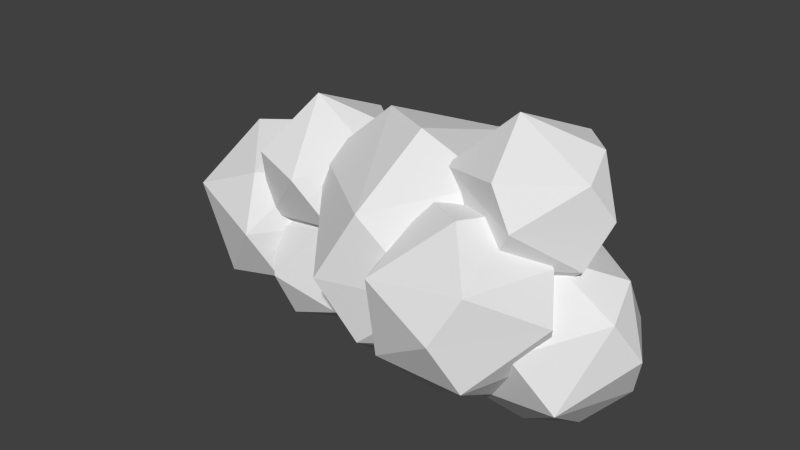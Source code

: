 # Source: Cloud_2.blend  (saved by Blender 2.76.0; exported with 4.5.12 LTS)
import bpy
from mathutils import Matrix  # noqa: F401  (used for matrix-valued properties, if any)

bpy.ops.wm.read_factory_settings(use_empty=True)
scene = bpy.context.scene
scene.name = 'Scene'

# ---- collections
col_collection_1 = bpy.data.collections.new('Collection 1'); scene.collection.children.link(col_collection_1)

# ---- world
world_world = bpy.data.worlds.new('World'); scene.world = world_world
world_world.color = (0.05088, 0.05088, 0.05088)
world_world.use_sun_shadow = False
world_world.sun_shadow_jitter_overblur = 0.0
world_world.cycles.sampling_method = 'MANUAL'
world_world.cycles.sample_map_resolution = 256

# ---- meshes
me_icosphere_043 = bpy.data.meshes.new('Icosphere.043')
me_icosphere_043.from_pydata([(-0.8017, -0.1339, -0.4955), (-1.639, 1.929, -0.9045), (-1.551, -0.2569, 0.6463), (-2.309, 1.923, 0.4362), (-0.4583, 0.8945, 0.8367), (-1.785, 0.7275, 1.339), (-1.326, 0.7275, -1.398), (-2.653, 0.8945, -0.896), (-0.2191, 1.057, -0.3802), (-1.97, -0.3805, -0.2427), (-2.892, 0.7324, 0.3209), (-1.153, 2.133, 0.5594), (3.063, -2.445, -0.9669), (1.245, -2.452, -0.9669), (0.6765, -0.726, -0.9669), (2.143, 0.3483, -0.9669), (3.617, -0.714, -0.9669), (2.302, -1.67, 1.663), (1.996, -1.67, -1.782), (2.875, -1.198, -1.719), (1.562, -0.7711, -1.719), (3.958, -1.198, 0.03348), (2.708, -2.918, 0.03348), (1.137, -2.579, 0.5661), (1.13, 0.204, -0.05938), (0.3401, -1.198, -0.1522), (2.708, 0.5225, 0.03348), (3.052, -2.452, 0.8482), (0.6804, -0.714, 0.8482), (2.155, 0.3483, 0.8482), (3.621, -0.726, 0.8482), (2.736, -0.7711, 1.6), (1.423, -1.198, 1.6), (4.188, -1.33, -1.514), (2.272, -1.204, -1.797), (1.704, 0.5223, -1.797), (3.17, 1.597, -1.797), (4.644, 0.5343, -1.797), (3.43, -1.676, -0.4775), (4.648, -0.4213, 0.0186), (3.329, -0.4213, 0.8338), (3.023, -0.4213, -2.612), (3.902, 0.05053, -2.548), (2.589, 0.4772, -2.548), (4.985, 0.05053, -0.7961), (2.164, -1.33, -0.2635), (1.367, 0.05053, -0.9818), (4.194, 1.452, -0.889), (2.617, 1.771, -0.9818), (1.707, 0.5343, 0.0186), (4.397, 0.4772, 0.3783), (2.45, 0.05053, 0.7703), (3.288, 1.44, 0.2857), (-2.403, -1.197, -1.286), (-3.724, -1.204, -1.592), (-4.789, 0.5223, -1.286), (-3.323, 1.597, -1.286), (-1.848, 0.5343, -1.286), (-3.164, 0.5223, 1.344), (-2.591, 0.05053, -2.038), (-4.538, -0.3761, -1.646), (-3.47, 0.5223, -2.101), (-1.508, 0.05053, -0.2854), (-2.758, -1.67, -0.2854), (-4.329, -1.33, 0.2472), (-4.335, 1.452, -0.3783), (-5.126, 0.05053, -0.4711), (-2.758, 1.771, -0.2854), (-4.785, 0.5343, 0.5293), (-3.311, 1.597, 0.5293), (-1.845, 0.5223, 0.5293), (-2.909, -1.204, 0.8359), (-2.095, -0.3761, 0.889), (-4.043, 0.05053, 1.281), (-1.008, -1.142, 0.2246), (-2.662, -1.032, -0.01885), (-3.153, 0.4578, -0.01885), (-1.888, 1.385, -0.01885), (-1.663, -1.44, 1.12), (-0.6112, -0.3567, 1.548), (-2.149, -0.1431, 2.351), (-1.616, -0.1431, -0.822), (-2.389, 0.4188, -0.6678), (-0.3208, 0.05053, 0.8448), (-2.756, -1.142, 1.305), (-3.444, 0.05053, 0.6845), (-0.5512, 0.8297, 0.231), (-2.365, 1.536, 0.6845), (-3.15, 0.4681, 1.548), (-0.8277, 0.4188, 1.859), (-1.785, 1.25, 1.779), (-0.9112, -1.142, -1.575), (-2.137, -1.032, -2.083), (-1.79, 1.385, -1.818), (-0.5139, -0.3567, -0.2514), (-2.051, 0.2442, 0.5517), (-1.518, 0.2442, -2.621), (-3.057, 0.05053, -2.039), (-0.2235, 0.05053, -0.9547), (-2.267, -1.434, -1.115), (-3.346, 0.05053, -1.115), (-0.4539, 0.8297, -1.568), (-2.267, 1.536, -1.115), (-2.574, -1.026, -0.2514), (-3.053, 0.4681, -0.2514), (-1.779, 1.385, -0.2514), (-1.433, -1.032, 0.01327), (-0.7304, 0.4188, 0.05914), (1.418, 0.4578, 0.735), (2.338, 1.133, 0.4703), (2.695, -1.284, 2.302), (1.816, 1.243, 2.058), (3.961, -0.3567, 2.302), (2.423, -0.1431, 3.105), (2.956, -0.1431, -0.06814), (2.684, -1.284, 0.735), (3.957, -0.367, 0.735), (1.635, -0.3178, 0.4245), (3.478, 1.127, 0.735), (4.251, 0.05053, 1.599), (3.172, -1.434, 1.599), (1.359, -0.7287, 2.052), (1.128, 0.05053, 1.438), (3.172, 1.536, 1.599), (3.744, 0.4188, 2.612), (3.041, 1.133, 2.567), (-1.549, 0.7152, -1.171), (0.167, 2.483, -0.4717), (0.5341, -2.128, 1.387), (-1.544, -0.631, 1.387), (-0.7622, 1.808, 1.387), (0.7412, -0.6142, 2.535), (0.1287, -1.17, -1.968), (0.5164, -2.128, -1.171), (2.594, -0.631, -1.171), (1.548, 0.05053, -2.23), (-1.196, -0.5505, -1.677), (0.3093, 0.7152, -2.319), (1.813, 1.808, -1.171), (3.074, 0.05053, 0.2389), (1.96, -1.924, 0.1081), (-0.2622, -2.373, -0.02276), (-0.9096, 2.025, 0.1081), (-2.023, 0.05053, -0.02277), (1.96, 2.025, 0.1081), (2.6, 0.7152, 1.387), (2.246, -0.5505, 1.893), (-0.4974, 0.05053, 2.446), (1.1, 1.818, 1.819)], [], [(0, 6, 8), (6, 7, 1), (1, 7, 3), (8, 1, 11), (1, 3, 11), (2, 4, 5), (10, 2, 5), (3, 10, 5), (4, 11, 5), (11, 3, 5), (8, 11, 4), (9, 2, 10), (0, 4, 2), (0, 8, 4), (3, 7, 10), (10, 7, 9), (9, 0, 2), (6, 1, 8), (6, 9, 7), (6, 0, 9), (12, 19, 16), (18, 20, 19), (12, 16, 21), (13, 12, 22), (14, 13, 25), (15, 14, 24), (16, 15, 26), (12, 21, 22), (13, 22, 23), (15, 24, 26), (16, 26, 21), (30, 29, 31), (31, 32, 17), (31, 29, 32), (29, 28, 32), (28, 23, 32), (32, 23, 17), (23, 27, 17), (17, 27, 31), (27, 30, 31), (21, 26, 30), (26, 29, 30), (26, 24, 29), (24, 28, 29), (25, 23, 28), (22, 27, 23), (22, 21, 27), (21, 30, 27), (24, 25, 28), (24, 14, 25), (25, 13, 23), (19, 15, 16), (19, 20, 15), (20, 14, 15), (20, 13, 14), (20, 18, 13), (18, 12, 13), (18, 19, 12), (33, 42, 37), (41, 43, 42), (33, 37, 44), (34, 33, 38), (35, 34, 46), (36, 35, 48), (37, 36, 47), (34, 38, 45), (37, 47, 44), (38, 39, 40), (50, 52, 40), (52, 51, 40), (52, 49, 51), (49, 45, 51), (51, 45, 40), (45, 38, 40), (40, 39, 50), (44, 50, 39), (44, 47, 50), (47, 52, 50), (48, 49, 52), (46, 45, 49), (33, 39, 38), (33, 44, 39), (47, 48, 52), (47, 36, 48), (48, 46, 49), (48, 35, 46), (46, 34, 45), (42, 36, 37), (42, 43, 36), (43, 35, 36), (43, 34, 35), (43, 41, 34), (41, 33, 34), (41, 42, 33), (61, 59, 54), (53, 59, 57), (61, 54, 60), (53, 57, 62), (54, 53, 63), (55, 60, 66), (56, 55, 65), (57, 56, 67), (53, 62, 63), (54, 63, 64), (56, 65, 67), (57, 67, 62), (72, 70, 58), (70, 69, 58), (58, 69, 73), (69, 68, 73), (68, 64, 73), (73, 71, 58), (73, 64, 71), (71, 72, 58), (62, 67, 70), (67, 69, 70), (67, 65, 69), (65, 68, 69), (66, 64, 68), (63, 71, 64), (63, 72, 71), (63, 62, 72), (62, 70, 72), (65, 66, 68), (65, 55, 66), (66, 60, 64), (60, 54, 64), (59, 56, 57), (59, 61, 56), (61, 55, 56), (61, 60, 55), (54, 59, 53), (74, 81, 86), (74, 86, 83), (75, 74, 78), (76, 75, 85), (77, 76, 87), (75, 78, 84), (78, 79, 80), (89, 90, 80), (90, 88, 80), (88, 84, 80), (84, 78, 80), (80, 79, 89), (83, 89, 79), (83, 86, 89), (86, 90, 89), (87, 88, 90), (85, 84, 88), (74, 79, 78), (74, 83, 79), (86, 87, 90), (86, 77, 87), (87, 85, 88), (87, 76, 85), (85, 75, 84), (81, 77, 86), (81, 82, 77), (82, 76, 77), (82, 75, 76), (82, 81, 75), (81, 74, 75), (91, 96, 101), (96, 92, 97), (91, 101, 98), (92, 91, 99), (93, 97, 102), (107, 105, 95), (105, 104, 95), (104, 103, 95), (95, 103, 106), (106, 107, 95), (106, 94, 107), (98, 107, 94), (98, 101, 107), (101, 105, 107), (102, 104, 105), (100, 103, 104), (99, 106, 103), (91, 94, 106), (91, 98, 94), (101, 102, 105), (101, 93, 102), (102, 100, 104), (102, 97, 100), (100, 99, 103), (100, 97, 99), (97, 92, 99), (99, 91, 106), (96, 93, 101), (96, 97, 93), (92, 96, 91), (114, 117, 109), (108, 117, 122), (109, 108, 111), (116, 119, 120), (115, 120, 121), (109, 111, 123), (118, 123, 119), (110, 112, 113), (121, 110, 113), (111, 121, 113), (124, 125, 113), (125, 111, 113), (113, 112, 124), (119, 124, 112), (119, 123, 124), (123, 125, 124), (123, 111, 125), (122, 121, 111), (121, 120, 110), (120, 112, 110), (120, 119, 112), (118, 109, 123), (111, 108, 122), (122, 117, 121), (117, 115, 121), (115, 116, 120), (116, 118, 119), (114, 109, 118), (109, 117, 108), (114, 115, 117), (116, 114, 118), (114, 116, 115), (137, 135, 132), (137, 132, 136), (126, 136, 143), (127, 126, 142), (134, 139, 140), (138, 144, 139), (128, 146, 131), (129, 128, 147), (130, 129, 147), (146, 148, 131), (146, 145, 148), (148, 147, 131), (148, 130, 147), (147, 128, 131), (139, 144, 145), (144, 148, 145), (127, 130, 148), (127, 142, 130), (143, 129, 130), (141, 128, 129), (140, 146, 128), (140, 139, 146), (139, 145, 146), (144, 127, 148), (144, 138, 127), (142, 143, 130), (142, 126, 143), (143, 141, 129), (143, 136, 141), (136, 133, 141), (141, 140, 128), (141, 133, 140), (133, 134, 140), (134, 138, 139), (135, 137, 138), (137, 127, 138), (137, 126, 127), (137, 136, 126), (132, 133, 136), (134, 135, 138), (132, 135, 133), (135, 134, 133)])
me_icosphere_043.polygons.foreach_set('use_smooth', [True] * 266)
_k = set([(0, 2), (0, 4), (0, 6), (0, 8), (0, 9), (1, 3), (1, 6), (1, 7), (1, 8), (1, 11), (2, 4), (2, 5), (2, 9), (2, 10), (3, 5), (3, 7), (3, 10), (3, 11), (4, 5), (4, 8), (4, 11), (5, 10), (5, 11), (6, 7), (6, 8), (6, 9), (7, 9), (7, 10), (8, 11), (9, 10), (12, 13), (12, 16), (12, 18), (12, 19), (12, 21), (12, 22), (13, 14), (13, 18), (13, 20), (13, 22), (13, 23), (13, 25), (14, 15), (14, 20), (14, 24), (14, 25), (15, 16), (15, 19), (15, 20), (15, 24), (15, 26), (16, 19), (16, 21), (16, 26), (17, 23), (17, 27), (17, 31), (17, 32), (18, 19), (18, 20), (19, 20), (21, 22), (21, 26), (21, 27), (21, 30), (22, 23), (22, 27), (23, 25), (23, 27), (23, 28), (23, 32), (24, 25), (24, 26), (24, 28), (24, 29), (25, 28), (26, 29), (26, 30), (27, 30), (27, 31), (28, 29), (28, 32), (29, 30), (29, 31), (29, 32), (30, 31), (31, 32), (33, 34), (33, 37), (33, 38), (33, 39), (33, 41), (33, 42), (33, 44), (34, 35), (34, 38), (34, 41), (34, 43), (34, 45), (34, 46), (35, 36), (35, 43), (35, 46), (35, 48), (36, 37), (36, 42), (36, 43), (36, 47), (36, 48), (37, 42), (37, 44), (37, 47), (38, 39), (38, 40), (38, 45), (39, 40), (39, 44), (39, 50), (40, 45), (40, 50), (40, 51), (40, 52), (41, 42), (41, 43), (42, 43), (44, 47), (44, 50), (45, 46), (45, 49), (45, 51), (46, 48), (46, 49), (47, 48), (47, 50), (47, 52), (48, 49), (48, 52), (49, 51), (49, 52), (50, 52), (51, 52), (53, 54), (53, 57), (53, 59), (53, 62), (53, 63), (54, 59), (54, 60), (54, 61), (54, 63), (54, 64), (55, 56), (55, 60), (55, 61), (55, 65), (55, 66), (56, 57), (56, 59), (56, 61), (56, 65), (56, 67), (57, 59), (57, 62), (57, 67), (58, 69), (58, 70), (58, 71), (58, 72), (58, 73), (59, 61), (60, 61), (60, 64), (60, 66), (62, 63), (62, 67), (62, 70), (62, 72), (63, 64), (63, 71), (63, 72), (64, 66), (64, 68), (64, 71), (64, 73), (65, 66), (65, 67), (65, 68), (65, 69), (66, 68), (67, 69), (67, 70), (68, 69), (68, 73), (69, 70), (69, 73), (70, 72), (71, 72), (71, 73), (74, 75), (74, 78), (74, 79), (74, 81), (74, 83), (74, 86), (75, 76), (75, 78), (75, 81), (75, 82), (75, 84), (75, 85), (76, 77), (76, 82), (76, 85), (76, 87), (77, 81), (77, 82), (77, 86), (77, 87), (78, 79), (78, 80), (78, 84), (79, 80), (79, 83), (79, 89), (80, 84), (80, 88), (80, 89), (80, 90), (81, 82), (81, 86), (83, 86), (83, 89), (84, 85), (84, 88), (85, 87), (85, 88), (86, 87), (86, 89), (86, 90), (87, 88), (87, 90), (88, 90), (89, 90), (91, 92), (91, 94), (91, 96), (91, 98), (91, 99), (91, 101), (91, 106), (92, 96), (92, 97), (92, 99), (93, 96), (93, 97), (93, 101), (93, 102), (94, 98), (94, 106), (94, 107), (95, 103), (95, 104), (95, 105), (95, 106), (95, 107), (96, 97), (96, 101), (97, 99), (97, 100), (97, 102), (98, 101), (98, 107), (99, 100), (99, 103), (99, 106), (100, 102), (100, 103), (100, 104), (101, 102), (101, 105), (101, 107), (102, 104), (102, 105), (103, 104), (103, 106), (104, 105), (105, 107), (106, 107), (108, 109), (108, 111), (108, 117), (108, 122), (109, 111), (109, 114), (109, 117), (109, 118), (109, 123), (110, 112), (110, 113), (110, 120), (110, 121), (111, 113), (111, 121), (111, 122), (111, 123), (111, 125), (112, 113), (112, 119), (112, 120), (112, 124), (113, 121), (113, 124), (113, 125), (114, 115), (114, 116), (114, 117), (114, 118), (115, 116), (115, 117), (115, 120), (115, 121), (116, 118), (116, 119), (116, 120), (117, 121), (117, 122), (118, 119), (118, 123), (119, 120), (119, 123), (119, 124), (120, 121), (121, 122), (123, 124), (123, 125), (124, 125), (126, 127), (126, 136), (126, 137), (126, 142), (126, 143), (127, 130), (127, 137), (127, 138), (127, 142), (127, 144), (127, 148), (128, 129), (128, 131), (128, 140), (128, 141), (128, 146), (128, 147), (129, 130), (129, 141), (129, 143), (129, 147), (130, 142), (130, 143), (130, 147), (130, 148), (131, 146), (131, 147), (131, 148), (132, 133), (132, 135), (132, 136), (132, 137), (133, 134), (133, 135), (133, 136), (133, 140), (133, 141), (134, 135), (134, 138), (134, 139), (134, 140), (135, 137), (135, 138), (136, 137), (136, 141), (136, 143), (137, 138), (138, 139), (138, 144), (139, 140), (139, 144), (139, 145), (139, 146), (140, 141), (140, 146), (141, 143), (142, 143), (144, 145), (144, 148), (145, 146), (145, 148), (146, 148), (147, 148)])
me_icosphere_043.attributes.new('sharp_edge', 'BOOLEAN', 'EDGE').data.foreach_set('value', [ (min(e.vertices), max(e.vertices)) in _k for e in me_icosphere_043.edges])
me_icosphere_043.use_remesh_preserve_volume = False
me_icosphere_043.use_remesh_preserve_attributes = False
me_icosphere_043.use_mirror_vertex_groups = False
me_icosphere_043.update()
me_icosphere_043.normals_split_custom_set([tuple(v) for v in zip(*[iter([0.6941, -0.2752, -0.6652, 0.6941, -0.2752, -0.6652, 0.6941, -0.2752, -0.6652, -0.3062, 0.2925, -0.9059, -0.3062, 0.2925, -0.9059, -0.3062, 0.2925, -0.9059, -0.6746, 0.6582, -0.3342, -0.6746, 0.6582, -0.3342, -0.6746, 0.6582, -0.3342, 0.5772, 0.7606, -0.2971, 0.5772, 0.7606, -0.2971, 0.5772, 0.7606, -0.2971, -0.1695, 0.9823, -0.0802, -0.1695, 0.9823, -0.0802, -0.1695, 0.9823, -0.0802, 0.3631, -0.4769, 0.8005, 0.3631, -0.4769, 0.8005, 0.3631, -0.4769, 0.8005, -0.5617, -0.5615, 0.6076, -0.5617, -0.5615, 0.6076, -0.5617, -0.5615, 0.6076, -0.6548, 0.2514, 0.7128, -0.6548, 0.2514, 0.7128, -0.6548, 0.2514, 0.7128, 0.2901, 0.3613, 0.8862, 0.2901, 0.3613, 0.8862, 0.2901, 0.3613, 0.8862, -0.1853, 0.5393, 0.8215, -0.1853, 0.5393, 0.8215, -0.1853, 0.5393, 0.8215, 0.8255, 0.5151, 0.2309, 0.8255, 0.5151, 0.2309, 0.8255, 0.5151, 0.2309, -0.6068, -0.6966, 0.3829, -0.6068, -0.6966, 0.3829, -0.6068, -0.6966, 0.3829, 0.6488, -0.674, 0.3531, 0.6488, -0.674, 0.3531, 0.6488, -0.674, 0.3531, 0.8878, -0.4456, 0.1152, 0.8878, -0.4456, 0.1152, 0.8878, -0.4456, 0.1152, -0.8878, 0.4456, -0.1152, -0.8878, 0.4456, -0.1152, -0.8878, 0.4456, -0.1152, -0.8035, -0.5487, -0.231, -0.8035, -0.5487, -0.231, -0.8035, -0.5487, -0.231, 0.2137, -0.9763, 0.03507, 0.2137, -0.9763, 0.03507, 0.2137, -0.9763, 0.03507, 0.5354, 0.4367, -0.7229, 0.5354, 0.4367, -0.7229, 0.5354, 0.4367, -0.7229, -0.3528, -0.5694, -0.7425, -0.3528, -0.5694, -0.7425, -0.3528, -0.5694, -0.7425, 0.003008, -0.7227, -0.6912, 0.003008, -0.7227, -0.6912, 0.003008, -0.7227, -0.6912, 0.7639, -0.2448, -0.5971, 0.7639, -0.2448, -0.5971, 0.7639, -0.2448, -0.5971, 0.02712, 0.08346, -0.9961, 0.02712, 0.08346, -0.9961, 0.02712, 0.08346, -0.9961, 0.8614, -0.276, -0.4264, 0.8614, -0.276, -0.4264, 0.8614, -0.276, -0.4264, 0.003672, -0.9045, -0.4264, 0.003672, -0.9045, -0.4264, 0.003672, -0.9045, -0.4264, -0.824, -0.2714, -0.4974, -0.824, -0.2714, -0.4974, -0.824, -0.2714, -0.4974, -0.522, 0.7124, -0.469, -0.522, 0.7124, -0.469, -0.522, 0.7124, -0.469, 0.5287, 0.7339, -0.4264, 0.5287, 0.7339, -0.4264, 0.5287, 0.7339, -0.4264, 0.809, -0.5878, 0.009031, 0.809, -0.5878, 0.009031, 0.809, -0.5878, 0.009031, -0.2413, -0.9656, -0.09671, -0.2413, -0.9656, -0.09671, -0.2413, -0.9656, -0.09671, -0.1941, 0.9791, -0.06079, -0.1941, 0.9791, -0.06079, -0.1941, 0.9791, -0.06079, 0.809, 0.5878, 0.009029, 0.809, 0.5878, 0.009029, 0.809, 0.5878, 0.009029, 0.4741, 0.647, 0.5971, 0.4741, 0.647, 0.5971, 0.4741, 0.647, 0.5971, -0.02712, 0.08346, 0.9961, -0.02712, 0.08346, 0.9961, -0.02712, 0.08346, 0.9961, -0.1598, 0.4918, 0.8559, -0.1598, 0.4918, 0.8559, -0.1598, 0.4918, 0.8559, -0.3933, 0.5459, 0.7398, -0.3933, 0.5459, 0.7398, -0.3933, 0.5459, 0.7398, -0.7666, -0.2754, 0.5801, -0.7666, -0.2754, 0.5801, -0.7666, -0.2754, 0.5801, -0.3353, -0.5191, 0.7862, -0.3353, -0.5191, 0.7862, -0.3353, -0.5191, 0.7862, -0.04929, -0.7427, 0.6678, -0.04929, -0.7427, 0.6678, -0.04929, -0.7427, 0.6678, 0.5941, -0.2325, 0.7701, 0.5941, -0.2325, 0.7701, 0.5941, -0.2325, 0.7701, 0.6391, -0.2105, 0.7398, 0.6391, -0.2105, 0.7398, 0.6391, -0.2105, 0.7398, 0.809, 0.5878, -0.00633, 0.809, 0.5878, -0.00633, 0.809, 0.5878, -0.00633, 0.5128, 0.6998, 0.4974, 0.5128, 0.6998, 0.4974, 0.5128, 0.6998, 0.4974, -0.2014, 0.9768, 0.07215, -0.2014, 0.9768, 0.07215, -0.2014, 0.9768, 0.07215, -0.5162, 0.7166, 0.4689, -0.5162, 0.7166, 0.4689, -0.5162, 0.7166, 0.4689, -0.8617, -0.2754, 0.4262, -0.8617, -0.2754, 0.4262, -0.8617, -0.2754, 0.4262, -0.01675, -0.865, 0.5015, -0.01675, -0.865, 0.5015, -0.01675, -0.865, 0.5015, 0.809, -0.5878, -0.006329, 0.809, -0.5878, -0.006329, 0.809, -0.5878, -0.006329, 0.824, -0.2714, 0.4974, 0.824, -0.2714, 0.4974, 0.824, -0.2714, 0.4974, -0.8712, 0.4871, 0.06079, -0.8712, 0.4871, 0.06079, -0.8712, 0.4871, 0.06079, -0.8668, 0.4934, -0.07215, -0.8668, 0.4934, -0.07215, -0.8668, 0.4934, -0.07215, -0.8373, -0.5369, -0.1035, -0.8373, -0.5369, -0.1035, -0.8373, -0.5369, -0.1035, 0.3933, 0.5459, -0.7398, 0.3933, 0.5459, -0.7398, 0.3933, 0.5459, -0.7398, 0.1598, 0.4918, -0.8559, 0.1598, 0.4918, -0.8559, 0.1598, 0.4918, -0.8559, -0.4741, 0.647, -0.5971, -0.4741, 0.647, -0.5971, -0.4741, 0.647, -0.5971, -0.6391, -0.2105, -0.7398, -0.6391, -0.2105, -0.7398, -0.6391, -0.2105, -0.7398, -0.5941, -0.2325, -0.7701, -0.5941, -0.2325, -0.7701, -0.5941, -0.2325, -0.7701, 0.002934, -0.7227, -0.6912, 0.002934, -0.7227, -0.6912, 0.002934, -0.7227, -0.6912, 0.3057, -0.4573, -0.8351, 0.3057, -0.4573, -0.8351, 0.3057, -0.4573, -0.8351, 0.7666, -0.2754, -0.5801, 0.7666, -0.2754, -0.5801, 0.7666, -0.2754, -0.5801, 0.02712, 0.08346, -0.9961, 0.02712, 0.08346, -0.9961, 0.02712, 0.08346, -0.9961, 0.8617, -0.2754, -0.4262, 0.8617, -0.2754, -0.4262, 0.8617, -0.2754, -0.4262, -0.01449, -0.9454, -0.3254, -0.01449, -0.9454, -0.3254, -0.01449, -0.9454, -0.3254, -0.824, -0.2714, -0.4974, -0.824, -0.2714, -0.4974, -0.824, -0.2714, -0.4974, -0.5128, 0.6998, -0.4974, -0.5128, 0.6998, -0.4974, -0.5128, 0.6998, -0.4974, 0.5162, 0.7166, -0.4689, 0.5162, 0.7166, -0.4689, 0.5162, 0.7166, -0.4689, -0.2773, -0.9557, -0.09844, -0.2773, -0.9557, -0.09844, -0.2773, -0.9557, -0.09844, 0.8712, 0.4871, -0.06079, 0.8712, 0.4871, -0.06079, 0.8712, 0.4871, -0.06079, 0.4012, -0.6462, 0.6492, 0.4012, -0.6462, 0.6492, 0.4012, -0.6462, 0.6492, 0.1658, 0.282, 0.945, 0.1658, 0.282, 0.945, 0.1658, 0.282, 0.945, 0.08302, 0.2832, 0.9555, 0.08302, 0.2832, 0.9555, 0.08302, 0.2832, 0.9555, -0.4211, 0.5145, 0.747, -0.4211, 0.5145, 0.747, -0.4211, 0.5145, 0.747, -0.7666, -0.2754, 0.5801, -0.7666, -0.2754, 0.5801, -0.7666, -0.2754, 0.5801, -0.3353, -0.5191, 0.7862, -0.3353, -0.5191, 0.7862, -0.3353, -0.5191, 0.7862, -0.08136, -0.7233, 0.6857, -0.08136, -0.7233, 0.6857, -0.08136, -0.7233, 0.6857, 0.5161, -0.1903, 0.8351, 0.5161, -0.1903, 0.8351, 0.5161, -0.1903, 0.8351, 0.9031, 0.08346, 0.4212, 0.9031, 0.08346, 0.4212, 0.9031, 0.08346, 0.4212, 0.8383, 0.4886, 0.2417, 0.8383, 0.4886, 0.2417, 0.8383, 0.4886, 0.2417, 0.5658, 0.6948, 0.444, 0.5658, 0.6948, 0.444, 0.5658, 0.6948, 0.444, -0.4992, 0.7365, 0.4565, -0.4992, 0.7365, 0.4565, -0.4992, 0.7365, 0.4565, -0.8617, -0.2754, 0.4262, -0.8617, -0.2754, 0.4262, -0.8617, -0.2754, 0.4262, 0.6497, -0.7233, 0.2339, 0.6497, -0.7233, 0.2339, 0.6497, -0.7233, 0.2339, 0.8532, -0.5191, 0.05169, 0.8532, -0.5191, 0.05169, 0.8532, -0.5191, 0.05169, 0.1868, 0.9702, 0.1544, 0.1868, 0.9702, 0.1544, 0.1868, 0.9702, 0.1544, 0.2014, 0.9768, -0.07215, 0.2014, 0.9768, -0.07215, 0.2014, 0.9768, -0.07215, -0.809, 0.5878, -0.009029, -0.809, 0.5878, -0.009029, -0.809, 0.5878, -0.009029, -0.809, 0.5878, 0.00633, -0.809, 0.5878, 0.00633, -0.809, 0.5878, 0.00633, -0.8373, -0.5369, -0.1035, -0.8373, -0.5369, -0.1035, -0.8373, -0.5369, -0.1035, 0.3933, 0.5459, -0.7398, 0.3933, 0.5459, -0.7398, 0.3933, 0.5459, -0.7398, 0.1598, 0.4918, -0.8559, 0.1598, 0.4918, -0.8559, 0.1598, 0.4918, -0.8559, -0.4741, 0.647, -0.5971, -0.4741, 0.647, -0.5971, -0.4741, 0.647, -0.5971, -0.6391, -0.2105, -0.7398, -0.6391, -0.2105, -0.7398, -0.6391, -0.2105, -0.7398, -0.5941, -0.2325, -0.7701, -0.5941, -0.2325, -0.7701, -0.5941, -0.2325, -0.7701, 0.04929, -0.7427, -0.6678, 0.04929, -0.7427, -0.6678, 0.04929, -0.7427, -0.6678, 0.3353, -0.5191, -0.7862, 0.3353, -0.5191, -0.7862, 0.3353, -0.5191, -0.7862, -0.0764, -0.2714, -0.9594, -0.0764, -0.2714, -0.9594, -0.0764, -0.2714, -0.9594, 0.7639, -0.2448, -0.5971, 0.7639, -0.2448, -0.5971, 0.7639, -0.2448, -0.5971, -0.1933, -0.251, -0.9485, -0.1933, -0.251, -0.9485, -0.1933, -0.251, -0.9485, 0.8614, -0.276, -0.4264, 0.8614, -0.276, -0.4264, 0.8614, -0.276, -0.4264, 0.09723, -0.9126, -0.3971, 0.09723, -0.9126, -0.3971, 0.09723, -0.9126, -0.3971, -0.9031, -0.08346, -0.4212, -0.9031, -0.08346, -0.4212, -0.9031, -0.08346, -0.4212, -0.522, 0.7124, -0.469, -0.522, 0.7124, -0.469, -0.522, 0.7124, -0.469, 0.5287, 0.7339, -0.4264, 0.5287, 0.7339, -0.4264, 0.5287, 0.7339, -0.4264, 0.809, -0.5878, 0.00903, 0.809, -0.5878, 0.00903, 0.809, -0.5878, 0.00903, -0.2571, -0.9547, -0.1501, -0.2571, -0.9547, -0.1501, -0.2571, -0.9547, -0.1501, -0.1941, 0.9791, -0.06079, -0.1941, 0.9791, -0.06079, -0.1941, 0.9791, -0.06079, 0.809, 0.5878, 0.009029, 0.809, 0.5878, 0.009029, 0.809, 0.5878, 0.009029, 0.5161, 0.1903, 0.8351, 0.5161, 0.1903, 0.8351, 0.5161, 0.1903, 0.8351, 0.4272, 0.5829, 0.6912, 0.4272, 0.5829, 0.6912, 0.4272, 0.5829, 0.6912, -0.3439, 0.5373, 0.7701, -0.3439, 0.5373, 0.7701, -0.3439, 0.5373, 0.7701, -0.3933, 0.5459, 0.7398, -0.3933, 0.5459, 0.7398, -0.3933, 0.5459, 0.7398, -0.7666, -0.2754, 0.5801, -0.7666, -0.2754, 0.5801, -0.7666, -0.2754, 0.5801, 0.0764, -0.2714, 0.9594, 0.0764, -0.2714, 0.9594, 0.0764, -0.2714, 0.9594, -0.2819, -0.5369, 0.7952, -0.2819, -0.5369, 0.7952, -0.2819, -0.5369, 0.7952, 0.1933, -0.251, 0.9485, 0.1933, -0.251, 0.9485, 0.1933, -0.251, 0.9485, 0.809, 0.5878, -0.00633, 0.809, 0.5878, -0.00633, 0.809, 0.5878, -0.00633, 0.5128, 0.6998, 0.4974, 0.5128, 0.6998, 0.4974, 0.5128, 0.6998, 0.4974, -0.2014, 0.9768, 0.07215, -0.2014, 0.9768, 0.07215, -0.2014, 0.9768, 0.07215, -0.5162, 0.7166, 0.4689, -0.5162, 0.7166, 0.4689, -0.5162, 0.7166, 0.4689, -0.8617, -0.2754, 0.4262, -0.8617, -0.2754, 0.4262, -0.8617, -0.2754, 0.4262, -0.07279, -0.9245, 0.3742, -0.07279, -0.9245, 0.3742, -0.07279, -0.9245, 0.3742, 0.6523, -0.6647, 0.3641, 0.6523, -0.6647, 0.3641, 0.6523, -0.6647, 0.3641, 0.7947, -0.5773, 0.1876, 0.7947, -0.5773, 0.1876, 0.7947, -0.5773, 0.1876, 0.9031, -0.08346, 0.4212, 0.9031, -0.08346, 0.4212, 0.9031, -0.08346, 0.4212, -0.8712, 0.4871, 0.06078, -0.8712, 0.4871, 0.06078, -0.8712, 0.4871, 0.06078, -0.8668, 0.4934, -0.07215, -0.8668, 0.4934, -0.07215, -0.8668, 0.4934, -0.07215, -0.8019, -0.5645, -0.1959, -0.8019, -0.5645, -0.1959, -0.8019, -0.5645, -0.1959, -0.6779, -0.6838, -0.2698, -0.6779, -0.6838, -0.2698, -0.6779, -0.6838, -0.2698, 0.3933, 0.5459, -0.7398, 0.3933, 0.5459, -0.7398, 0.3933, 0.5459, -0.7398, 0.3439, 0.5373, -0.7701, 0.3439, 0.5373, -0.7701, 0.3439, 0.5373, -0.7701, -0.4272, 0.5829, -0.6912, -0.4272, 0.5829, -0.6912, -0.4272, 0.5829, -0.6912, -0.5161, 0.1903, -0.8351, -0.5161, 0.1903, -0.8351, -0.5161, 0.1903, -0.8351, 0.2004, -0.4834, -0.8521, 0.2004, -0.4834, -0.8521, 0.2004, -0.4834, -0.8521, 0.769, -0.1764, -0.6144, 0.769, -0.1764, -0.6144, 0.769, -0.1764, -0.6144, 0.817, -0.1877, -0.5452, 0.817, -0.1877, -0.5452, 0.817, -0.1877, -0.5452, -0.01449, -0.9454, -0.3254, -0.01449, -0.9454, -0.3254, -0.01449, -0.9454, -0.3254, -0.824, -0.2714, -0.4974, -0.824, -0.2714, -0.4974, -0.824, -0.2714, -0.4974, -0.5128, 0.6998, -0.4974, -0.5128, 0.6998, -0.4974, -0.5128, 0.6998, -0.4974, -0.2773, -0.9557, -0.09844, -0.2773, -0.9557, -0.09844, -0.2773, -0.9557, -0.09844, 0.3068, -0.5924, 0.7449, 0.3068, -0.5924, 0.7449, 0.3068, -0.5924, 0.7449, 0.2056, 0.3257, 0.9228, 0.2056, 0.3257, 0.9228, 0.2056, 0.3257, 0.9228, -0.3867, 0.435, 0.8131, -0.3867, 0.435, 0.8131, -0.3867, 0.435, 0.8131, -0.6976, -0.2711, 0.6633, -0.6976, -0.2711, 0.6633, -0.6976, -0.2711, 0.6633, -0.07114, -0.7008, 0.7098, -0.07114, -0.7008, 0.7098, -0.07114, -0.7008, 0.7098, 0.4249, -0.2318, 0.8751, 0.4249, -0.2318, 0.8751, 0.4249, -0.2318, 0.8751, 0.9031, 0.08346, 0.4212, 0.9031, 0.08346, 0.4212, 0.9031, 0.08346, 0.4212, 0.8511, 0.4563, 0.2598, 0.8511, 0.4563, 0.2598, 0.8511, 0.4563, 0.2598, 0.6133, 0.7348, 0.2897, 0.6133, 0.7348, 0.2897, 0.6133, 0.7348, 0.2897, -0.4992, 0.7365, 0.4565, -0.4992, 0.7365, 0.4565, -0.4992, 0.7365, 0.4565, -0.8617, -0.2754, 0.4262, -0.8617, -0.2754, 0.4262, -0.8617, -0.2754, 0.4262, 0.6497, -0.7233, 0.2339, 0.6497, -0.7233, 0.2339, 0.6497, -0.7233, 0.2339, 0.8532, -0.5191, 0.05169, 0.8532, -0.5191, 0.05169, 0.8532, -0.5191, 0.05169, 0.3721, 0.9271, 0.04509, 0.3721, 0.9271, 0.04509, 0.3721, 0.9271, 0.04509, 0.3743, 0.9256, 0.05603, 0.3743, 0.9256, 0.05603, 0.3743, 0.9256, 0.05603, -0.809, 0.5878, -0.009029, -0.809, 0.5878, -0.009029, -0.809, 0.5878, -0.009029, -0.809, 0.5878, 0.00633, -0.809, 0.5878, 0.00633, -0.809, 0.5878, 0.00633, -0.8373, -0.5369, -0.1035, -0.8373, -0.5369, -0.1035, -0.8373, -0.5369, -0.1035, 0.351, 0.4838, -0.8017, 0.351, 0.4838, -0.8017, 0.351, 0.4838, -0.8017, 0.1796, 0.4825, -0.8573, 0.1796, 0.4825, -0.8573, 0.1796, 0.4825, -0.8573, -0.4741, 0.647, -0.5971, -0.4741, 0.647, -0.5971, -0.4741, 0.647, -0.5971, -0.6391, -0.2105, -0.7398, -0.6391, -0.2105, -0.7398, -0.6391, -0.2105, -0.7398, -0.398, -0.311, -0.8631, -0.398, -0.311, -0.8631, -0.398, -0.311, -0.8631, 0.05743, -0.7055, -0.7064, 0.05743, -0.7055, -0.7064, 0.05743, -0.7055, -0.7064, 0.7386, -0.1692, -0.6525, 0.7386, -0.1692, -0.6525, 0.7386, -0.1692, -0.6525, -0.3185, -0.2333, -0.9188, -0.3185, -0.2333, -0.9188, -0.3185, -0.2333, -0.9188, 0.817, -0.1877, -0.5452, 0.817, -0.1877, -0.5452, 0.817, -0.1877, -0.5452, 0.07279, -0.9245, -0.3742, 0.07279, -0.9245, -0.3742, 0.07279, -0.9245, -0.3742, -0.5731, 0.6304, -0.5235, -0.5731, 0.6304, -0.5235, -0.5731, 0.6304, -0.5235, 0.237, 0.5208, 0.8201, 0.237, 0.5208, 0.8201, 0.237, 0.5208, 0.8201, -0.4227, 0.5868, 0.6906, -0.4227, 0.5868, 0.6906, -0.4227, 0.5868, 0.6906, -0.6399, -0.2051, 0.7406, -0.6399, -0.2051, 0.7406, -0.6399, -0.2051, 0.7406, -0.2029, -0.4624, 0.8632, -0.2029, -0.4624, 0.8632, -0.2029, -0.4624, 0.8632, 0.3657, -0.2057, 0.9077, 0.3657, -0.2057, 0.9077, 0.3657, -0.2057, 0.9077, 0.4231, -0.2325, 0.8757, 0.4231, -0.2325, 0.8757, 0.4231, -0.2325, 0.8757, 0.9031, 0.08346, 0.4212, 0.9031, 0.08346, 0.4212, 0.9031, 0.08346, 0.4212, 0.8511, 0.4563, 0.2598, 0.8511, 0.4563, 0.2598, 0.8511, 0.4563, 0.2598, 0.6005, 0.7451, 0.2901, 0.6005, 0.7451, 0.2901, 0.6005, 0.7451, 0.2901, -0.5287, 0.7339, 0.4264, -0.5287, 0.7339, 0.4264, -0.5287, 0.7339, 0.4264, -0.8614, -0.276, 0.4264, -0.8614, -0.276, 0.4264, -0.8614, -0.276, 0.4264, -0.09723, -0.9126, 0.3971, -0.09723, -0.9126, 0.3971, -0.09723, -0.9126, 0.3971, 0.6193, -0.7428, 0.2545, 0.6193, -0.7428, 0.2545, 0.6193, -0.7428, 0.2545, 0.8532, -0.5191, 0.05169, 0.8532, -0.5191, 0.05169, 0.8532, -0.5191, 0.05169, 0.3543, 0.9344, -0.03751, 0.3543, 0.9344, -0.03751, 0.3543, 0.9344, -0.03751, 0.3743, 0.9256, 0.05603, 0.3743, 0.9256, 0.05603, 0.3743, 0.9256, 0.05603, -0.809, 0.5878, -0.009029, -0.809, 0.5878, -0.009029, -0.809, 0.5878, -0.009029, -0.7842, 0.5698, -0.2458, -0.7842, 0.5698, -0.2458, -0.7842, 0.5698, -0.2458, -0.809, -0.5878, -0.009032, -0.809, -0.5878, -0.009032, -0.809, -0.5878, -0.009032, -0.7842, -0.5698, -0.2458, -0.7842, -0.5698, -0.2458, -0.7842, -0.5698, -0.2458, -0.7219, -0.5991, -0.3463, -0.7219, -0.5991, -0.3463, -0.7219, -0.5991, -0.3463, 0.2571, -0.9547, 0.1501, 0.2571, -0.9547, 0.1501, 0.2571, -0.9547, 0.1501, 0.3789, 0.5913, -0.7119, 0.3789, 0.5913, -0.7119, 0.3789, 0.5913, -0.7119, -0.3631, 0.4769, -0.8005, -0.3631, 0.4769, -0.8005, -0.3631, 0.4769, -0.8005, 0.2964, -0.4895, -0.8201, 0.2964, -0.4895, -0.8201, 0.2964, -0.4895, -0.8201, -0.3657, 0.2057, -0.9077, -0.3657, 0.2057, -0.9077, -0.3657, 0.2057, -0.9077, -0.9031, -0.08346, -0.4212, -0.9031, -0.08346, -0.4212, -0.9031, -0.08346, -0.4212, -0.6193, 0.7428, -0.2545, -0.6193, 0.7428, -0.2545, -0.6193, 0.7428, -0.2545, 0.809, -0.5878, 0.009028, 0.809, -0.5878, 0.009028, 0.809, -0.5878, 0.009028, -0.3543, -0.9344, 0.03751, -0.3543, -0.9344, 0.03751, -0.3543, -0.9344, 0.03751, -0.2571, 0.9547, -0.1501, -0.2571, 0.9547, -0.1501, -0.2571, 0.9547, -0.1501, 0.809, 0.5878, 0.00903, 0.809, 0.5878, 0.00903, 0.809, 0.5878, 0.00903, 0.3525, -0.481, 0.8027, 0.3525, -0.481, 0.8027, 0.3525, -0.481, 0.8027, -0.3789, -0.5913, 0.7119, -0.3789, -0.5913, 0.7119, -0.3789, -0.5913, 0.7119, -0.7386, 0.1692, 0.6525, -0.7386, 0.1692, 0.6525, -0.7386, 0.1692, 0.6525, 0.2271, 0.2831, 0.9318, 0.2271, 0.2831, 0.9318, 0.2271, 0.2831, 0.9318, -0.2964, 0.4895, 0.8201, -0.2964, 0.4895, 0.8201, -0.2964, 0.4895, 0.8201, 0.4249, -0.2318, 0.8751, 0.4249, -0.2318, 0.8751, 0.4249, -0.2318, 0.8751, 0.9031, 0.08346, 0.4212, 0.9031, 0.08346, 0.4212, 0.9031, 0.08346, 0.4212, 0.7947, 0.5773, 0.1876, 0.7947, 0.5773, 0.1876, 0.7947, 0.5773, 0.1876, 0.6523, 0.6647, 0.3641, 0.6523, 0.6647, 0.3641, 0.6523, 0.6647, 0.3641, -0.07279, 0.9245, 0.3742, -0.07279, 0.9245, 0.3742, -0.07279, 0.9245, 0.3742, -0.817, 0.1877, 0.5452, -0.817, 0.1877, 0.5452, -0.817, 0.1877, 0.5452, -0.3743, -0.9256, -0.05603, -0.3743, -0.9256, -0.05603, -0.3743, -0.9256, -0.05603, 0.5128, -0.6998, 0.4974, 0.5128, -0.6998, 0.4974, 0.5128, -0.6998, 0.4974, 0.809, -0.5878, -0.00633, 0.809, -0.5878, -0.00633, 0.809, -0.5878, -0.00633, 0.09723, 0.9126, -0.3971, 0.09723, 0.9126, -0.3971, 0.09723, 0.9126, -0.3971, -0.8532, 0.5191, -0.05169, -0.8532, 0.5191, -0.05169, -0.8532, 0.5191, -0.05169, -0.8511, -0.4563, -0.2598, -0.8511, -0.4563, -0.2598, -0.8511, -0.4563, -0.2598, -0.6005, -0.7451, -0.2901, -0.6005, -0.7451, -0.2901, -0.6005, -0.7451, -0.2901, 0.5287, -0.7339, -0.4264, 0.5287, -0.7339, -0.4264, 0.5287, -0.7339, -0.4264, 0.8614, 0.276, -0.4264, 0.8614, 0.276, -0.4264, 0.8614, 0.276, -0.4264, 0.2029, 0.4624, -0.8632, 0.2029, 0.4624, -0.8632, 0.2029, 0.4624, -0.8632, -0.4231, 0.2325, -0.8757, -0.4231, 0.2325, -0.8757, -0.4231, 0.2325, -0.8757, -0.237, -0.5208, -0.8201, -0.237, -0.5208, -0.8201, -0.237, -0.5208, -0.8201, 0.6399, 0.2051, -0.7406, 0.6399, 0.2051, -0.7406, 0.6399, 0.2051, -0.7406, 0.4227, -0.5868, -0.6906, 0.4227, -0.5868, -0.6906, 0.4227, -0.5868, -0.6906, -0.02582, -0.1804, -0.9833, -0.02582, -0.1804, -0.9833, -0.02582, -0.1804, -0.9833, -0.2786, -0.1497, -0.9487, -0.2786, -0.1497, -0.9487, -0.2786, -0.1497, -0.9487, -0.9031, -0.08346, -0.4212, -0.9031, -0.08346, -0.4212, -0.9031, -0.08346, -0.4212, -0.5438, 0.7069, -0.4524, -0.5438, 0.7069, -0.4524, -0.5438, 0.7069, -0.4524, 0.8712, -0.4871, -0.06079, 0.8712, -0.4871, -0.06079, 0.8712, -0.4871, -0.06079, 0.8619, 0.474, -0.1801, 0.8619, 0.474, -0.1801, 0.8619, 0.474, -0.1801, 0.3356, -0.5982, 0.7277, 0.3356, -0.5982, 0.7277, 0.3356, -0.5982, 0.7277, -0.3933, -0.5459, 0.7398, -0.3933, -0.5459, 0.7398, -0.3933, -0.5459, 0.7398, -0.7639, 0.2448, 0.5971, -0.7639, 0.2448, 0.5971, -0.7639, 0.2448, 0.5971, 0.3759, 0.2105, 0.9024, 0.3759, 0.2105, 0.9024, 0.3759, 0.2105, 0.9024, 0.4231, 0.2325, 0.8757, 0.4231, 0.2325, 0.8757, 0.4231, 0.2325, 0.8757, 0.0764, 0.2714, 0.9594, 0.0764, 0.2714, 0.9594, 0.0764, 0.2714, 0.9594, -0.2004, 0.4834, 0.8521, -0.2004, 0.4834, 0.8521, -0.2004, 0.4834, 0.8521, -0.3439, -0.5373, 0.7701, -0.3439, -0.5373, 0.7701, -0.3439, -0.5373, 0.7701, 0.8668, 0.4934, 0.07215, 0.8668, 0.4934, 0.07215, 0.8668, 0.4934, 0.07215, 0.6154, 0.6835, 0.3926, 0.6154, 0.6835, 0.3926, 0.6154, 0.6835, 0.3926, -0.0764, 0.9488, 0.3065, -0.0764, 0.9488, 0.3065, -0.0764, 0.9488, 0.3065, -0.2934, 0.9362, 0.1934, -0.2934, 0.9362, 0.1934, -0.2934, 0.9362, 0.1934, -0.8614, 0.276, 0.4264, -0.8614, 0.276, 0.4264, -0.8614, 0.276, 0.4264, -0.5287, -0.7339, 0.4264, -0.5287, -0.7339, 0.4264, -0.5287, -0.7339, 0.4264, 0.5205, -0.715, 0.4668, 0.5205, -0.715, 0.4668, 0.5205, -0.715, 0.4668, 0.8383, -0.4886, 0.2417, 0.8383, -0.4886, 0.2417, 0.8383, -0.4886, 0.2417, 0.9031, -0.08346, 0.4212, 0.9031, -0.08346, 0.4212, 0.9031, -0.08346, 0.4212, 0.1785, 0.962, 0.2065, 0.1785, 0.962, 0.2065, 0.1785, 0.962, 0.2065, 0.3007, 0.9338, -0.1938, 0.3007, 0.9338, -0.1938, 0.3007, 0.9338, -0.1938, -0.8619, 0.474, 0.1801, -0.8619, 0.474, 0.1801, -0.8619, 0.474, 0.1801, -0.8668, 0.4934, -0.07215, -0.8668, 0.4934, -0.07215, -0.8668, 0.4934, -0.07215, -0.809, -0.5878, -0.00903, -0.809, -0.5878, -0.00903, -0.809, -0.5878, -0.00903, -0.7947, -0.5773, -0.1876, -0.7947, -0.5773, -0.1876, -0.7947, -0.5773, -0.1876, -0.5054, -0.7074, -0.4941, -0.5054, -0.7074, -0.4941, -0.5054, -0.7074, -0.4941, 0.1941, -0.9791, 0.06079, 0.1941, -0.9791, 0.06079, 0.1941, -0.9791, 0.06079, 0.2014, -0.9768, -0.07215, 0.2014, -0.9768, -0.07215, 0.2014, -0.9768, -0.07215, 0.5162, -0.7166, -0.4689, 0.5162, -0.7166, -0.4689, 0.5162, -0.7166, -0.4689, 0.8614, 0.276, -0.4264, 0.8614, 0.276, -0.4264, 0.8614, 0.276, -0.4264, 0.3057, 0.4573, -0.8351, 0.3057, 0.4573, -0.8351, 0.3057, 0.4573, -0.8351, 0.002932, 0.7227, -0.6912, 0.002932, 0.7227, -0.6912, 0.002932, 0.7227, -0.6912, -0.4012, 0.6462, -0.6492, -0.4012, 0.6462, -0.6492, -0.4012, 0.6462, -0.6492, -0.5161, 0.1903, -0.8351, -0.5161, 0.1903, -0.8351, -0.5161, 0.1903, -0.8351, -0.4447, -0.6727, -0.5913, -0.4447, -0.6727, -0.5913, -0.4447, -0.6727, -0.5913, 0.7639, 0.2448, -0.5971, 0.7639, 0.2448, -0.5971, 0.7639, 0.2448, -0.5971, 0.3114, -0.5307, -0.7883, 0.3114, -0.5307, -0.7883, 0.3114, -0.5307, -0.7883, 0.3933, -0.5459, -0.7398, 0.3933, -0.5459, -0.7398, 0.3933, -0.5459, -0.7398])] * 3)])

# ---- objects
ob_cloud_2 = bpy.data.objects.new('Cloud_2', me_icosphere_043)

# ---- transforms, parenting, visibility, modifiers, constraints
ob_cloud_2.location = (0.0, 0.0, 0.0)
ob_cloud_2.rotation_euler = (-1.629e-07, 0.0, 0.0)
ob_cloud_2.scale = (0.4096, 0.4096, 0.4096)
ob_cloud_2.color = (0.8, 0.8, 0.8, 1.0)
ob_cloud_2.lineart.crease_threshold = 0.0

# ---- collection membership
col_collection_1.objects.link(ob_cloud_2)

# ---- scene / render settings (as saved in the file)
scene.frame_start = 1; scene.frame_end = 250; scene.frame_set(1)
scene.render.engine = 'BLENDER_EEVEE_NEXT'
scene.render.resolution_percentage = 50
scene.render.dither_intensity = 0.0
scene.cycles.use_denoising = False
scene.cycles.samples = 10
scene.cycles.sampling_pattern = 'TABULATED_SOBOL'
scene.cycles.light_sampling_threshold = 0.0
scene.cycles.use_adaptive_sampling = False
scene.cycles.use_light_tree = False
scene.cycles.blur_glossy = 0.0
scene.cycles.pixel_filter_type = 'GAUSSIAN'
scene.cycles.sample_clamp_indirect = 0.0
scene.view_settings.view_transform = 'Standard'
bpy.context.view_layer.update()

# ---- added for rendering (the .blend has no active camera and no usable light): camera, sun
cam_auto = bpy.data.cameras.new('AutoCamera')
cam_auto.lens = 50.0
cam_auto.sensor_width = 36.0
cam_auto.clip_end = 1000.0
ob_auto_camera = bpy.data.objects.new('AutoCamera', cam_auto)
scene.collection.objects.link(ob_auto_camera)
ob_auto_camera.location = (4.82749, -5.91682, 3.98416)
ob_auto_camera.rotation_euler = (1.09748, -7.21219e-08, 0.694738)
scene.camera = ob_auto_camera
light_auto_sun = bpy.data.lights.new('AutoSun', 'SUN')
light_auto_sun.energy = 3.0
light_auto_sun.angle = 0.0523599
ob_auto_sun = bpy.data.objects.new('AutoSun', light_auto_sun)
scene.collection.objects.link(ob_auto_sun)
ob_auto_sun.rotation_euler = (0.872665, 0.174533, 0.523599)
bpy.context.view_layer.update()
